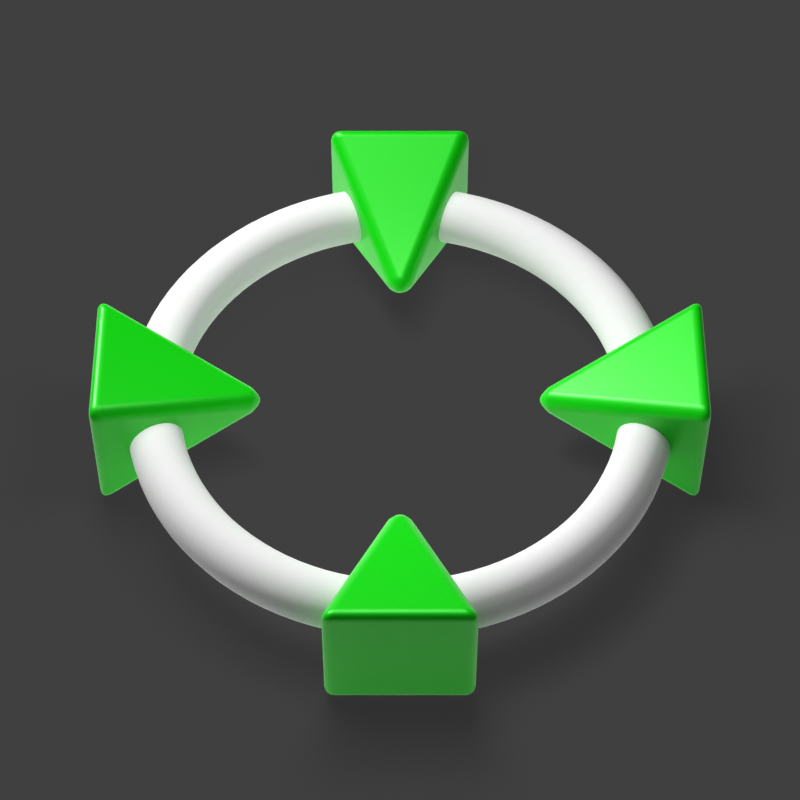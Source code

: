 # Source: move_cursor.blend  (saved by Blender 5.1.30; exported with 4.5.12 LTS)
import bpy
from mathutils import Matrix  # noqa: F401  (used for matrix-valued properties, if any)

bpy.ops.wm.read_factory_settings(use_empty=True)
scene = bpy.context.scene
scene.name = 'Scene'

# ---- collections
col_collection = bpy.data.collections.new('Collection'); scene.collection.children.link(col_collection)

# ---- materials (node trees are filled in below, after node groups)
mat_torus_material = bpy.data.materials.new('Torus_Material')
mat_material_001 = bpy.data.materials.new('Material.001')
mat_material_001.preview_render_type = 'SHADERBALL'
mat_material_002 = bpy.data.materials.new('Material.002')
mat_material_003 = bpy.data.materials.new('Material.003')

# ---- node groups
ng_gn_torus_parametric = bpy.data.node_groups.new('GN_Torus_Parametric', 'GeometryNodeTree')
_s = ng_gn_torus_parametric.interface.new_socket(name='Geometry', in_out='OUTPUT', socket_type='NodeSocketGeometry')
_s = ng_gn_torus_parametric.interface.new_socket(name='Major Radius', in_out='INPUT', socket_type='NodeSocketFloat')
_s.default_value = 1.0
_s.min_value = 0.001
_s.max_value = 1000.0
_s.description = 'Radius from the torus center to the center of the tube'
_s = ng_gn_torus_parametric.interface.new_socket(name='Minor Radius', in_out='INPUT', socket_type='NodeSocketFloat')
_s.default_value = 0.25
_s.min_value = 0.001
_s.max_value = 1000.0
_s.description = 'Radius of the torus tube'
_s = ng_gn_torus_parametric.interface.new_socket(name='Major Segments', in_out='INPUT', socket_type='NodeSocketInt')
_s.default_value = 48
_s.min_value = 3
_s.max_value = 512
_s.description = 'Number of segments around the main ring'
_s = ng_gn_torus_parametric.interface.new_socket(name='Minor Segments', in_out='INPUT', socket_type='NodeSocketInt')
_s.default_value = 16
_s.min_value = 3
_s.max_value = 512
_s.description = 'Number of segments around the tube'
_N = ng_gn_torus_parametric.nodes; _L = ng_gn_torus_parametric.links
n0 = _N.new('NodeGroupInput'); n0.name = 'Parameters'; n0.location = (-600, 40)
n0.label = 'Torus Parameters'
n1 = _N.new('GeometryNodeCurvePrimitiveCircle'); n1.name = 'Major Circle'; n1.location = (-320, 140)
n1.label = 'Major Circle'
n2 = _N.new('GeometryNodeCurvePrimitiveCircle'); n2.name = 'Minor Circle'; n2.location = (-320, -160)
n2.label = 'Minor Circle'
n3 = _N.new('GeometryNodeCurveToMesh'); n3.name = 'Build Torus'; n3.location = (0, 40)
n3.label = 'Build Torus'
n4 = _N.new('GeometryNodeSetShadeSmooth'); n4.name = 'Smooth Shading'; n4.location = (240, 40)
n4.label = 'Smooth Shading'
n5 = _N.new('NodeGroupOutput'); n5.name = 'Group Output'; n5.location = (720, 40)
n6 = _N.new('GeometryNodeSetMaterial'); n6.name = 'Assign Torus Material'; n6.location = (480, 40)
n6.label = 'Torus Material'
n6.inputs[2].default_value = mat_torus_material
_L.new(n0.outputs[2], n1.inputs[0])
_L.new(n0.outputs[0], n1.inputs[4])
_L.new(n0.outputs[3], n2.inputs[0])
_L.new(n0.outputs[1], n2.inputs[4])
_L.new(n1.outputs[0], n3.inputs[0])
_L.new(n2.outputs[0], n3.inputs[1])
_L.new(n3.outputs[0], n4.inputs[0])
_L.new(n4.outputs[0], n6.inputs[0])
_L.new(n6.outputs[0], n5.inputs[0])
n5.is_active_output = True
ng_gn_pyramid_circular_array = bpy.data.node_groups.new('GN_Pyramid_Circular_Array', 'GeometryNodeTree')
_s = ng_gn_pyramid_circular_array.interface.new_socket(name='Geometry', in_out='OUTPUT', socket_type='NodeSocketGeometry')
_s = ng_gn_pyramid_circular_array.interface.new_socket(name='Count', in_out='INPUT', socket_type='NodeSocketInt')
_s.default_value = 4
_s.min_value = 1
_s.max_value = 128
_s.description = 'Number of pyramids in the circular array'
_s = ng_gn_pyramid_circular_array.interface.new_socket(name='Array Radius', in_out='INPUT', socket_type='NodeSocketFloat')
_s.default_value = 1.75
_s.min_value = 0.0
_s.max_value = 1000.0
_s.description = 'Distance from the torus center to each pyramid'
_s = ng_gn_pyramid_circular_array.interface.new_socket(name='Pyramid Radius', in_out='INPUT', socket_type='NodeSocketFloat')
_s.default_value = 0.35
_s.min_value = 0.001
_s.max_value = 1000.0
_s.description = 'Radius of the square pyramid base'
_s = ng_gn_pyramid_circular_array.interface.new_socket(name='Pyramid Height', in_out='INPUT', socket_type='NodeSocketFloat')
_s.default_value = 0.8
_s.min_value = 0.001
_s.max_value = 1000.0
_s.description = 'Height of each pyramid'
_s = ng_gn_pyramid_circular_array.interface.new_socket(name='Pyramid Twist', in_out='INPUT', socket_type='NodeSocketFloat')
_s.subtype = 'ANGLE'
_s.min_value = -6.283
_s.max_value = 6.283
_s.description = 'Rotate each pyramid around its own apex axis'
_N = ng_gn_pyramid_circular_array.nodes; _L = ng_gn_pyramid_circular_array.links
n0 = _N.new('NodeGroupInput'); n0.name = 'Array Parameters'; n0.location = (-650, 40)
n0.label = 'Circular Array Parameters'
n1 = _N.new('GeometryNodeMeshCircle'); n1.name = 'Array Circle'; n1.location = (-380, 180)
n1.label = 'Array Circle'
n2 = _N.new('GeometryNodeMeshToPoints'); n2.name = 'Circle Vertices'; n2.location = (-193, 174)
n2.label = 'Circle Vertices'
n2.inputs[3].default_value = 1.0
n3 = _N.new('GeometryNodeMeshCone'); n3.name = 'Pyramid'; n3.location = (-402, -27)
n3.label = 'Pyramid'
n3.width = 254
n3.inputs[0].default_value = 4
n4 = _N.new('GeometryNodeInstanceOnPoints'); n4.name = 'Circular Array'; n4.location = (51, 125)
n4.label = '4 Pyramid Circular Array'
n4.inputs[6].default_value = (1.0, 1.0, 1.4)
n5 = _N.new('GeometryNodeRealizeInstances'); n5.name = 'Realize Instances'; n5.location = (269, 93)
n6 = _N.new('NodeGroupOutput'); n6.name = 'Group Output'; n6.location = (690, 87)
n7 = _N.new('GeometryNodeInputPosition'); n7.name = 'Position for Inward Aim'; n7.location = (-532, -419)
n7.label = 'Instance Position'
n8 = _N.new('ShaderNodeVectorMath'); n8.name = 'Direction to Torus Center'; n8.location = (-318, -343)
n8.label = 'Direction to Torus Center'
n8.operation = 'SCALE'
n8.inputs[3].default_value = -1.0
n9 = _N.new('FunctionNodeAlignRotationToVector'); n9.name = 'Aim Pyramid Apex Inward'; n9.location = (-108, -160)
n9.label = 'Aim Apex at Torus Center'
n10 = _N.new('FunctionNodeAxisAngleToRotation'); n10.name = 'Pyramid Twist Rotation'; n10.location = (-390, -310)
n10.label = 'Twist Around Local Pyramid Axis'
n11 = _N.new('FunctionNodeRotateRotation'); n11.name = 'Apply Pyramid Twist'; n11.location = (90, -145)
n11.label = 'Apply Twist After Inward Aim'
n11.rotation_space = 'LOCAL'
n12 = _N.new('GeometryNodeSetMaterial'); n12.name = 'Assign Pyramid Material'; n12.location = (470, 90)
n12.label = 'Pyramid Material'
n12.inputs[2].default_value = mat_material_001
_L.new(n0.outputs[0], n1.inputs[0])
_L.new(n0.outputs[1], n1.inputs[1])
_L.new(n1.outputs[0], n2.inputs[0])
_L.new(n0.outputs[2], n3.inputs[4])
_L.new(n0.outputs[3], n3.inputs[5])
_L.new(n2.outputs[0], n4.inputs[0])
_L.new(n3.outputs[0], n4.inputs[2])
_L.new(n4.outputs[0], n5.inputs[0])
_L.new(n7.outputs[0], n8.inputs[0])
_L.new(n8.outputs[0], n9.inputs[2])
_L.new(n0.outputs[4], n10.inputs[1])
_L.new(n9.outputs[0], n11.inputs[0])
_L.new(n10.outputs[0], n11.inputs[1])
_L.new(n11.outputs[0], n4.inputs[5])
_L.new(n5.outputs[0], n12.inputs[0])
_L.new(n12.outputs[0], n6.inputs[0])
n6.is_active_output = True

# ---- material node trees
mat_torus_material.use_nodes = True; mat_torus_material.node_tree.nodes.clear()
_N = mat_torus_material.node_tree.nodes; _L = mat_torus_material.node_tree.links
n0 = _N.new('ShaderNodeBsdfPrincipled'); n0.name = 'Principled BSDF'; n0.location = (-200, 100)
n0.inputs[2].default_value = 0.9463
n1 = _N.new('ShaderNodeOutputMaterial'); n1.name = 'Material Output'; n1.location = (200, 100)
_L.new(n0.outputs[0], n1.inputs[0])
n1.is_active_output = True
mat_material_001.use_nodes = True; mat_material_001.node_tree.nodes.clear()
_N = mat_material_001.node_tree.nodes; _L = mat_material_001.node_tree.links
n0 = _N.new('ShaderNodeBsdfPrincipled'); n0.name = 'Principled BSDF'; n0.location = (-200, 100)
n0.inputs[0].default_value = (0.0, 0.7022, 0.0, 1.0)
n0.inputs[1].default_value = 0.1412
n0.inputs[2].default_value = 0.3814
n1 = _N.new('ShaderNodeOutputMaterial'); n1.name = 'Material Output'; n1.location = (200, 100)
_L.new(n0.outputs[0], n1.inputs[0])
n1.is_active_output = True
mat_material_002.use_nodes = True; mat_material_002.node_tree.nodes.clear()
_N = mat_material_002.node_tree.nodes; _L = mat_material_002.node_tree.links
n0 = _N.new('ShaderNodeBsdfPrincipled'); n0.name = 'Principled BSDF'; n0.location = (-200, 100)
n0.inputs[2].default_value = 1.0
n1 = _N.new('ShaderNodeOutputMaterial'); n1.name = 'Material Output'; n1.location = (200, 100)
_L.new(n0.outputs[0], n1.inputs[0])
n1.is_active_output = True
mat_material_003.use_nodes = True; mat_material_003.node_tree.nodes.clear()
_N = mat_material_003.node_tree.nodes; _L = mat_material_003.node_tree.links
n0 = _N.new('ShaderNodeBsdfPrincipled'); n0.name = 'Principled BSDF'; n0.location = (-200, 100)
n0.inputs[0].default_value = (0.7999, 0.0005484, 0.004507, 1.0)
n1 = _N.new('ShaderNodeOutputMaterial'); n1.name = 'Material Output'; n1.location = (200, 100)
_L.new(n0.outputs[0], n1.inputs[0])
n1.is_active_output = True

# ---- world
world_world = bpy.data.worlds.new('World'); scene.world = world_world
world_world.use_nodes = True; world_world.node_tree.nodes.clear()
_N = world_world.node_tree.nodes; _L = world_world.node_tree.links
n0 = _N.new('ShaderNodeOutputWorld'); n0.name = 'World Output'; n0.location = (200, 100)
n1 = _N.new('ShaderNodeBackground'); n1.name = 'Background'; n1.location = (-200, 100)
n1.inputs[0].default_value = (0.05088, 0.05088, 0.05088, 1.0)
_L.new(n1.outputs[0], n0.inputs[0])
n0.is_active_output = True
world_world.color = (0.05088, 0.05088, 0.05088)
world_world.sun_shadow_jitter_overblur = 0.0

# ---- cameras
cam_camera = bpy.data.cameras.new('Camera')
cam_camera.clip_end = 100.0
cam_camera.lens = 120.0
cam_camera.ortho_scale = 7.314

# ---- lights
light_area = bpy.data.lights.new('Area', 'AREA')
light_area.energy = 21.2
light_area.size = 1.0
light_area.size_y = 1.0
light_area_001 = bpy.data.lights.new('Area.001', 'AREA')
light_area_001.exposure = 1.084
light_area_001.energy = 300.0
light_area_001.size = 1.69
light_area_001.size_y = 1.0
light_area_002 = bpy.data.lights.new('Area.002', 'AREA')
light_area_002.use_shadow = False
light_area_002.exposure = 4.0
light_area_002.energy = 52.5
light_area_002.size = 1.0
light_area_002.size_y = 1.0

# ---- meshes
me_torus_parametric_mesh = bpy.data.meshes.new('Torus_Parametric_Mesh')
me_torus_parametric_mesh.from_pydata([], [], [])
me_torus_parametric_mesh.materials.append(mat_torus_material)
me_torus_parametric_mesh.update()
me_pyramid_circular_array_mesh = bpy.data.meshes.new('Pyramid_Circular_Array_Mesh')
me_pyramid_circular_array_mesh.from_pydata([], [], [])
me_pyramid_circular_array_mesh.materials.append(mat_material_001)
me_pyramid_circular_array_mesh.update()
me_plane = bpy.data.meshes.new('Plane')
me_plane.from_pydata([(-1.0, -1.0, 0.0), (1.0, -1.0, 0.0), (-1.0, 1.0, 0.0), (1.0, 1.0, 0.0)], [], [(0, 1, 3, 2)])
_uv = me_plane.uv_layers.new(name='UVMap')
_uv.uv.foreach_set('vector', [0.0, 0.0, 1.0, 0.0, 1.0, 1.0, 0.0, 1.0])
me_plane.materials.append(mat_material_002)
me_plane.update()
me_circle = bpy.data.meshes.new('Circle')
me_circle.from_pydata([(2.85e-09, 1.188, -0.02479), (-0.2318, 1.165, -0.02479), (-0.4548, 1.098, -0.02479), (-0.6602, 0.9881, -0.02479), (-0.8403, 0.8403, -0.02479), (-0.9881, 0.6602, -0.02479), (-1.098, 0.4548, -0.02479), (-1.165, 0.2318, -0.02479), (-1.188, -2.631e-10, -0.02479), (-1.165, -0.2318, -0.02479), (-1.098, -0.4548, -0.02479), (-0.9881, -0.6602, -0.02479), (-0.8403, -0.8403, -0.02479), (-0.6602, -0.9881, -0.02479), (-0.4548, -1.098, -0.02479), (-0.2318, -1.165, -0.02479), (2.85e-09, -1.188, -0.02479), (0.2318, -1.165, -0.02479), (0.4548, -1.098, -0.02479), (0.6602, -0.9881, -0.02479), (0.8403, -0.8403, -0.02479), (0.9881, -0.6602, -0.02479), (1.098, -0.4548, -0.02479), (1.165, -0.2318, -0.02479), (1.188, -2.631e-10, -0.02479), (1.165, 0.2318, -0.02479), (1.098, 0.4548, -0.02479), (0.9881, 0.6602, -0.02479), (0.8403, 0.8403, -0.02479), (0.6602, 0.9881, -0.02479), (0.4548, 1.098, -0.02479), (0.2318, 1.165, -0.02479), (-7.527e-10, 0.7384, -0.002074), (-0.1441, 0.7242, -0.002074), (-0.2826, 0.6822, -0.002074), (-0.4102, 0.614, -0.002074), (-0.5221, 0.5221, -0.002074), (-0.614, 0.4102, -0.002074), (-0.6822, 0.2826, -0.002074), (-0.7242, 0.1441, -0.002074), (-0.7384, 4.99e-09, -0.002074), (-0.7242, -0.1441, -0.002074), (-0.6822, -0.2826, -0.002074), (-0.614, -0.4102, -0.002074), (-0.5221, -0.5221, -0.002074), (-0.4102, -0.614, -0.002074), (-0.2826, -0.6822, -0.002074), (-0.1441, -0.7242, -0.002074), (-7.527e-10, -0.7384, -0.002074), (0.1441, -0.7242, -0.002074), (0.2826, -0.6822, -0.002074), (0.4102, -0.614, -0.002074), (0.5221, -0.5221, -0.002074), (0.614, -0.4102, -0.002074), (0.6822, -0.2826, -0.002074), (0.7242, -0.1441, -0.002074), (0.7384, 4.99e-09, -0.002074), (0.7242, 0.1441, -0.002074), (0.6822, 0.2826, -0.002074), (0.614, 0.4102, -0.002074), (0.5221, 0.5221, -0.002074), (0.4102, 0.614, -0.002074), (0.2826, 0.6822, -0.002074), (0.1441, 0.7242, -0.002074), (2.85e-09, 1.188, 0.2881), (-0.2318, 1.165, 0.2881), (-0.4548, 1.098, 0.2881), (-0.6602, 0.9881, 0.2881), (-0.8403, 0.8403, 0.2881), (-0.9881, 0.6602, 0.2881), (-1.098, 0.4548, 0.2881), (-1.165, 0.2318, 0.2881), (-1.188, -2.631e-10, 0.2881), (-1.165, -0.2318, 0.2881), (-1.098, -0.4548, 0.2881), (-0.9881, -0.6602, 0.2881), (-0.8403, -0.8403, 0.2881), (-0.6602, -0.9881, 0.2881), (-0.4548, -1.098, 0.2881), (-0.2318, -1.165, 0.2881), (2.85e-09, -1.188, 0.2881), (0.2318, -1.165, 0.2881), (0.4548, -1.098, 0.2881), (0.6602, -0.9881, 0.2881), (0.8403, -0.8403, 0.2881), (0.9881, -0.6602, 0.2881), (1.098, -0.4548, 0.2881), (1.165, -0.2318, 0.2881), (1.188, -2.631e-10, 0.2881), (1.165, 0.2318, 0.2881), (1.098, 0.4548, 0.2881), (0.9881, 0.6602, 0.2881), (0.8403, 0.8403, 0.2881), (0.6602, 0.9881, 0.2881), (0.4548, 1.098, 0.2881), (0.2318, 1.165, 0.2881), (-7.527e-10, 0.7384, 0.2653), (-0.1441, 0.7242, 0.2653), (-0.2826, 0.6822, 0.2653), (-0.4102, 0.614, 0.2653), (-0.5221, 0.5221, 0.2653), (-0.614, 0.4102, 0.2653), (-0.6822, 0.2826, 0.2653), (-0.7242, 0.1441, 0.2653), (-0.7384, 4.99e-09, 0.2653), (-0.7242, -0.1441, 0.2653), (-0.6822, -0.2826, 0.2653), (-0.614, -0.4102, 0.2653), (-0.5221, -0.5221, 0.2653), (-0.4102, -0.614, 0.2653), (-0.2826, -0.6822, 0.2653), (-0.1441, -0.7242, 0.2653), (-7.527e-10, -0.7384, 0.2653), (0.1441, -0.7242, 0.2653), (0.2826, -0.6822, 0.2653), (0.4102, -0.614, 0.2653), (0.5221, -0.5221, 0.2653), (0.614, -0.4102, 0.2653), (0.6822, -0.2826, 0.2653), (0.7242, -0.1441, 0.2653), (0.7384, 4.99e-09, 0.2653), (0.7242, 0.1441, 0.2653), (0.6822, 0.2826, 0.2653), (0.614, 0.4102, 0.2653), (0.5221, 0.5221, 0.2653), (0.4102, 0.614, 0.2653), (0.2826, 0.6822, 0.2653), (0.1441, 0.7242, 0.2653)], [], [(20, 52, 51, 19), (7, 39, 38, 6), (21, 53, 52, 20), (8, 40, 39, 7), (22, 54, 53, 21), (9, 41, 40, 8), (23, 55, 54, 22), (10, 42, 41, 9), (24, 56, 55, 23), (11, 43, 42, 10), (25, 57, 56, 24), (12, 44, 43, 11), (26, 58, 57, 25), (13, 45, 44, 12), (27, 59, 58, 26), (14, 46, 45, 13), (1, 33, 32, 0), (28, 60, 59, 27), (15, 47, 46, 14), (2, 34, 33, 1), (29, 61, 60, 28), (16, 48, 47, 15), (3, 35, 34, 2), (30, 62, 61, 29), (17, 49, 48, 16), (4, 36, 35, 3), (31, 63, 62, 30), (18, 50, 49, 17), (5, 37, 36, 4), (0, 32, 63, 31), (19, 51, 50, 18), (6, 38, 37, 5), (84, 83, 115, 116), (71, 70, 102, 103), (85, 84, 116, 117), (72, 71, 103, 104), (86, 85, 117, 118), (73, 72, 104, 105), (87, 86, 118, 119), (74, 73, 105, 106), (88, 87, 119, 120), (75, 74, 106, 107), (89, 88, 120, 121), (76, 75, 107, 108), (90, 89, 121, 122), (77, 76, 108, 109), (91, 90, 122, 123), (78, 77, 109, 110), (65, 64, 96, 97), (92, 91, 123, 124), (79, 78, 110, 111), (66, 65, 97, 98), (93, 92, 124, 125), (80, 79, 111, 112), (67, 66, 98, 99), (94, 93, 125, 126), (81, 80, 112, 113), (68, 67, 99, 100), (95, 94, 126, 127), (82, 81, 113, 114), (69, 68, 100, 101), (64, 95, 127, 96), (83, 82, 114, 115), (70, 69, 101, 102), (39, 40, 104, 103), (14, 13, 77, 78), (40, 41, 105, 104), (15, 14, 78, 79), (41, 42, 106, 105), (16, 15, 79, 80), (42, 43, 107, 106), (17, 16, 80, 81), (43, 44, 108, 107), (18, 17, 81, 82), (44, 45, 109, 108), (19, 18, 82, 83), (45, 46, 110, 109), (20, 19, 83, 84), (46, 47, 111, 110), (21, 20, 84, 85), (47, 48, 112, 111), (22, 21, 85, 86), (48, 49, 113, 112), (23, 22, 86, 87), (49, 50, 114, 113), (24, 23, 87, 88), (50, 51, 115, 114), (25, 24, 88, 89), (51, 52, 116, 115), (26, 25, 89, 90), (52, 53, 117, 116), (27, 26, 90, 91), (1, 0, 64, 65), (53, 54, 118, 117), (28, 27, 91, 92), (2, 1, 65, 66), (54, 55, 119, 118), (29, 28, 92, 93), (3, 2, 66, 67), (55, 56, 120, 119), (30, 29, 93, 94), (4, 3, 67, 68), (56, 57, 121, 120), (31, 30, 94, 95), (5, 4, 68, 69), (57, 58, 122, 121), (0, 31, 95, 64), (6, 5, 69, 70), (58, 59, 123, 122), (32, 33, 97, 96), (7, 6, 70, 71), (59, 60, 124, 123), (33, 34, 98, 97), (8, 7, 71, 72), (60, 61, 125, 124), (34, 35, 99, 98), (9, 8, 72, 73), (61, 62, 126, 125), (35, 36, 100, 99), (10, 9, 73, 74), (62, 63, 127, 126), (36, 37, 101, 100), (11, 10, 74, 75), (63, 32, 96, 127), (37, 38, 102, 101), (12, 11, 75, 76), (38, 39, 103, 102), (13, 12, 76, 77)])
_uv = me_circle.uv_layers.new(name='UVMap')
_uv.uv.foreach_set('vector', [0.0, 0.0, 0.0, 0.0, 0.0, 0.0, 0.0, 0.0, 0.0, 0.0, 0.0, 0.0, 0.0, 0.0, 0.0, 0.0, 0.0, 0.0, 0.0, 0.0, 0.0, 0.0, 0.0, 0.0, 0.0, 0.0, 0.0, 0.0, 0.0, 0.0, 0.0, 0.0, 0.0, 0.0, 0.0, 0.0, 0.0, 0.0, 0.0, 0.0, 0.0, 0.0, 0.0, 0.0, 0.0, 0.0, 0.0, 0.0, 0.0, 0.0, 0.0, 0.0, 0.0, 0.0, 0.0, 0.0, 0.0, 0.0, 0.0, 0.0, 0.0, 0.0, 0.0, 0.0, 0.0, 0.0, 0.0, 0.0, 0.0, 0.0, 0.0, 0.0, 0.0, 0.0, 0.0, 0.0, 0.0, 0.0, 0.0, 0.0, 0.0, 0.0, 0.0, 0.0, 0.0, 0.0, 0.0, 0.0, 0.0, 0.0, 0.0, 0.0, 0.0, 0.0, 0.0, 0.0, 0.0, 0.0, 0.0, 0.0, 0.0, 0.0, 0.0, 0.0, 0.0, 0.0, 0.0, 0.0, 0.0, 0.0, 0.0, 0.0, 0.0, 0.0, 0.0, 0.0, 0.0, 0.0, 0.0, 0.0, 0.0, 0.0, 0.0, 0.0, 0.0, 0.0, 0.0, 0.0, 0.0, 0.0, 0.0, 0.0, 0.0, 0.0, 0.0, 0.0, 0.0, 0.0, 0.0, 0.0, 0.0, 0.0, 0.0, 0.0, 0.0, 0.0, 0.0, 0.0, 0.0, 0.0, 0.0, 0.0, 0.0, 0.0, 0.0, 0.0, 0.0, 0.0, 0.0, 0.0, 0.0, 0.0, 0.0, 0.0, 0.0, 0.0, 0.0, 0.0, 0.0, 0.0, 0.0, 0.0, 0.0, 0.0, 0.0, 0.0, 0.0, 0.0, 0.0, 0.0, 0.0, 0.0, 0.0, 0.0, 0.0, 0.0, 0.0, 0.0, 0.0, 0.0, 0.0, 0.0, 0.0, 0.0, 0.0, 0.0, 0.0, 0.0, 0.0, 0.0, 0.0, 0.0, 0.0, 0.0, 0.0, 0.0, 0.0, 0.0, 0.0, 0.0, 0.0, 0.0, 0.0, 0.0, 0.0, 0.0, 0.0, 0.0, 0.0, 0.0, 0.0, 0.0, 0.0, 0.0, 0.0, 0.0, 0.0, 0.0, 0.0, 0.0, 0.0, 0.0, 0.0, 0.0, 0.0, 0.0, 0.0, 0.0, 0.0, 0.0, 0.0, 0.0, 0.0, 0.0, 0.0, 0.0, 0.0, 0.0, 0.0, 0.0, 0.0, 0.0, 0.0, 0.0, 0.0, 0.0, 0.0, 0.0, 0.0, 0.0, 0.0, 0.0, 0.0, 0.0, 0.0, 0.0, 0.0, 0.0, 0.0, 0.0, 0.0, 0.0, 0.0, 0.0, 0.0, 0.0, 0.0, 0.0, 0.0, 0.0, 0.0, 0.0, 0.0, 0.0, 0.0, 0.0, 0.0, 0.0, 0.0, 0.0, 0.0, 0.0, 0.0, 0.0, 0.0, 0.0, 0.0, 0.0, 0.0, 0.0, 0.0, 0.0, 0.0, 0.0, 0.0, 0.0, 0.0, 0.0, 0.0, 0.0, 0.0, 0.0, 0.0, 0.0, 0.0, 0.0, 0.0, 0.0, 0.0, 0.0, 0.0, 0.0, 0.0, 0.0, 0.0, 0.0, 0.0, 0.0, 0.0, 0.0, 0.0, 0.0, 0.0, 0.0, 0.0, 0.0, 0.0, 0.0, 0.0, 0.0, 0.0, 0.0, 0.0, 0.0, 0.0, 0.0, 0.0, 0.0, 0.0, 0.0, 0.0, 0.0, 0.0, 0.0, 0.0, 0.0, 0.0, 0.0, 0.0, 0.0, 0.0, 0.0, 0.0, 0.0, 0.0, 0.0, 0.0, 0.0, 0.0, 0.0, 0.0, 0.0, 0.0, 0.0, 0.0, 0.0, 0.0, 0.0, 0.0, 0.0, 0.0, 0.0, 0.0, 0.0, 0.0, 0.0, 0.0, 0.0, 0.0, 0.0, 0.0, 0.0, 0.0, 0.0, 0.0, 0.0, 0.0, 0.0, 0.0, 0.0, 0.0, 0.0, 0.0, 0.0, 0.0, 0.0, 0.0, 0.0, 0.0, 0.0, 0.0, 0.0, 0.0, 0.0, 0.0, 0.0, 0.0, 0.0, 0.0, 0.0, 0.0, 0.0, 0.0, 0.0, 0.0, 0.0, 0.0, 0.0, 0.0, 0.0, 0.0, 0.0, 0.0, 0.0, 0.0, 0.0, 0.0, 0.0, 0.0, 0.0, 0.0, 0.0, 0.0, 0.0, 0.0, 0.0, 0.0, 0.0, 0.0, 0.0, 0.0, 0.0, 0.0, 0.0, 0.0, 0.0, 0.0, 0.0, 0.0, 0.0, 0.0, 0.0, 0.0, 0.0, 0.0, 0.0, 0.0, 0.0, 0.0, 0.0, 0.0, 0.0, 0.0, 0.0, 0.0, 0.0, 0.0, 0.0, 0.0, 0.0, 0.0, 0.0, 0.0, 0.0, 0.0, 0.0, 0.0, 0.0, 0.0, 0.0, 0.0, 0.0, 0.0, 0.0, 0.0, 0.0, 0.0, 0.0, 0.0, 0.0, 0.0, 0.0, 0.0, 0.0, 0.0, 0.0, 0.0, 0.0, 0.0, 0.0, 0.0, 0.0, 0.0, 0.0, 0.0, 0.0, 0.0, 0.0, 0.0, 0.0, 0.0, 0.0, 0.0, 0.0, 0.0, 0.0, 0.0, 0.0, 0.0, 0.0, 0.0, 0.0, 0.0, 0.0, 0.0, 0.0, 0.0, 0.0, 0.0, 0.0, 0.0, 0.0, 0.0, 0.0, 0.0, 0.0, 0.0, 0.0, 0.0, 0.0, 0.0, 0.0, 0.0, 0.0, 0.0, 0.0, 0.0, 0.0, 0.0, 0.0, 0.0, 0.0, 0.0, 0.0, 0.0, 0.0, 0.0, 0.0, 0.0, 0.0, 0.0, 0.0, 0.0, 0.0, 0.0, 0.0, 0.0, 0.0, 0.0, 0.0, 0.0, 0.0, 0.0, 0.0, 0.0, 0.0, 0.0, 0.0, 0.0, 0.0, 0.0, 0.0, 0.0, 0.0, 0.0, 0.0, 0.0, 0.0, 0.0, 0.0, 0.0, 0.0, 0.0, 0.0, 0.0, 0.0, 0.0, 0.0, 0.0, 0.0, 0.0, 0.0, 0.0, 0.0, 0.0, 0.0, 0.0, 0.0, 0.0, 0.0, 0.0, 0.0, 0.0, 0.0, 0.0, 0.0, 0.0, 0.0, 0.0, 0.0, 0.0, 0.0, 0.0, 0.0, 0.0, 0.0, 0.0, 0.0, 0.0, 0.0, 0.0, 0.0, 0.0, 0.0, 0.0, 0.0, 0.0, 0.0, 0.0, 0.0, 0.0, 0.0, 0.0, 0.0, 0.0, 0.0, 0.0, 0.0, 0.0, 0.0, 0.0, 0.0, 0.0, 0.0, 0.0, 0.0, 0.0, 0.0, 0.0, 0.0, 0.0, 0.0, 0.0, 0.0, 0.0, 0.0, 0.0, 0.0, 0.0, 0.0, 0.0, 0.0, 0.0, 0.0, 0.0, 0.0, 0.0, 0.0, 0.0, 0.0, 0.0, 0.0, 0.0, 0.0, 0.0, 0.0, 0.0, 0.0, 0.0, 0.0, 0.0, 0.0, 0.0, 0.0, 0.0, 0.0, 0.0, 0.0, 0.0, 0.0, 0.0, 0.0, 0.0, 0.0, 0.0, 0.0, 0.0, 0.0, 0.0, 0.0, 0.0, 0.0, 0.0, 0.0, 0.0, 0.0, 0.0, 0.0, 0.0, 0.0, 0.0, 0.0, 0.0, 0.0, 0.0, 0.0, 0.0, 0.0, 0.0, 0.0, 0.0, 0.0, 0.0, 0.0, 0.0, 0.0, 0.0, 0.0, 0.0, 0.0, 0.0, 0.0, 0.0, 0.0, 0.0, 0.0, 0.0, 0.0, 0.0, 0.0, 0.0, 0.0, 0.0, 0.0, 0.0, 0.0, 0.0, 0.0, 0.0, 0.0, 0.0, 0.0, 0.0, 0.0, 0.0, 0.0, 0.0, 0.0, 0.0, 0.0, 0.0, 0.0, 0.0, 0.0, 0.0, 0.0, 0.0, 0.0, 0.0, 0.0, 0.0, 0.0, 0.0, 0.0, 0.0, 0.0, 0.0, 0.0, 0.0, 0.0, 0.0, 0.0, 0.0, 0.0, 0.0, 0.0, 0.0, 0.0, 0.0, 0.0, 0.0, 0.0, 0.0, 0.0, 0.0, 0.0, 0.0, 0.0, 0.0, 0.0, 0.0, 0.0, 0.0, 0.0, 0.0, 0.0, 0.0, 0.0, 0.0, 0.0, 0.0, 0.0, 0.0, 0.0, 0.0, 0.0, 0.0, 0.0, 0.0, 0.0, 0.0, 0.0, 0.0, 0.0, 0.0, 0.0, 0.0, 0.0, 0.0, 0.0, 0.0, 0.0, 0.0, 0.0, 0.0, 0.0, 0.0, 0.0, 0.0, 0.0, 0.0, 0.0, 0.0, 0.0, 0.0, 0.0, 0.0, 0.0, 0.0, 0.0, 0.0, 0.0, 0.0, 0.0, 0.0, 0.0, 0.0, 0.0, 0.0, 0.0, 0.0, 0.0, 0.0, 0.0, 0.0, 0.0, 0.0, 0.0, 0.0, 0.0, 0.0, 0.0, 0.0, 0.0, 0.0, 0.0, 0.0, 0.0, 0.0, 0.0, 0.0, 0.0, 0.0, 0.0, 0.0, 0.0, 0.0, 0.0, 0.0, 0.0, 0.0, 0.0, 0.0, 0.0, 0.0, 0.0, 0.0, 0.0, 0.0, 0.0, 0.0, 0.0, 0.0, 0.0, 0.0, 0.0, 0.0, 0.0, 0.0, 0.0, 0.0, 0.0, 0.0, 0.0, 0.0, 0.0, 0.0, 0.0, 0.0, 0.0, 0.0, 0.0, 0.0, 0.0, 0.0, 0.0, 0.0, 0.0, 0.0, 0.0, 0.0, 0.0, 0.0, 0.0, 0.0, 0.0, 0.0, 0.0, 0.0, 0.0, 0.0, 0.0, 0.0, 0.0, 0.0, 0.0, 0.0, 0.0, 0.0, 0.0, 0.0, 0.0, 0.0, 0.0, 0.0, 0.0, 0.0, 0.0, 0.0, 0.0, 0.0, 0.0, 0.0, 0.0, 0.0, 0.0, 0.0, 0.0, 0.0, 0.0, 0.0, 0.0, 0.0, 0.0, 0.0, 0.0, 0.0, 0.0, 0.0, 0.0, 0.0, 0.0, 0.0, 0.0, 0.0, 0.0, 0.0, 0.0, 0.0, 0.0, 0.0, 0.0, 0.0, 0.0, 0.0, 0.0, 0.0, 0.0, 0.0, 0.0, 0.0, 0.0, 0.0, 0.0])
me_circle.materials.append(mat_material_003)
me_circle.update()
me_cube_001 = bpy.data.meshes.new('Cube.001')
me_cube_001.from_pydata([(-2.373, -3.787, -0.2496), (-2.373, -3.787, 1.035), (-3.787, -2.373, -0.2496), (-3.787, -2.373, 1.035), (3.787, 2.373, -0.2496), (3.787, 2.373, 1.035), (2.373, 3.787, -0.2496), (2.373, 3.787, 1.035)], [], [(0, 1, 3, 2), (2, 3, 7, 6), (6, 7, 5, 4), (4, 5, 1, 0), (2, 6, 4, 0), (7, 3, 1, 5)])
_uv = me_cube_001.uv_layers.new(name='UVMap')
_uv.uv.foreach_set('vector', [0.375, 0.0, 0.625, 0.0, 0.625, 0.25, 0.375, 0.25, 0.375, 0.25, 0.625, 0.25, 0.625, 0.5, 0.375, 0.5, 0.375, 0.5, 0.625, 0.5, 0.625, 0.75, 0.375, 0.75, 0.375, 0.75, 0.625, 0.75, 0.625, 1.0, 0.375, 1.0, 0.125, 0.5, 0.375, 0.5, 0.375, 0.75, 0.125, 0.75, 0.625, 0.5, 0.875, 0.5, 0.875, 0.75, 0.625, 0.75])
me_cube_001.materials.append(mat_material_003)
me_cube_001.update()

# ---- objects
ob_camera = bpy.data.objects.new('Camera', cam_camera)
ob_torus_parametric = bpy.data.objects.new('Torus_Parametric', me_torus_parametric_mesh)
ob_pyramid_circular_array = bpy.data.objects.new('Pyramid_Circular_Array', me_pyramid_circular_array_mesh)
ob_area = bpy.data.objects.new('Area', light_area)
ob_area_001 = bpy.data.objects.new('Area.001', light_area_001)
ob_terrain = bpy.data.objects.new('Terrain', me_plane)
ob_area_002 = bpy.data.objects.new('Area.002', light_area_002)
ob_circle = bpy.data.objects.new('Circle', me_circle)
ob_cube = bpy.data.objects.new('Cube', me_cube_001)

# ---- transforms, parenting, visibility, modifiers, constraints
ob_camera.location = (8.73, 0.0, 11.73)
ob_camera.rotation_euler = (1.134, 0.0, 0.7854)
ob_camera.lock_rotations_4d = False
ob_camera.empty_display_type = 'ARROWS'
ob_camera.color = (0.0, 0.0, 0.0, 0.0)
ob_camera.display_type = 'WIRE'
ob_camera.lineart.crease_threshold = 0.0
_c = ob_camera.constraints.new('TRACK_TO'); _c.name = 'Track Torus Center'
_c.target = ob_torus_parametric
ob_torus_parametric.location = (0.0, 0.0, 0.0)
_m = ob_torus_parametric.modifiers.new('Parametric Torus', 'NODES')
_m.node_group = ng_gn_torus_parametric
_gi = [s.identifier for s in ng_gn_torus_parametric.interface.items_tree if s.item_type == 'SOCKET' and s.in_out == 'INPUT']
_m[_gi[0]] = 1.35  # Major Radius
_m[_gi[1]] = 0.15  # Minor Radius
_m[_gi[2]] = 100  # Major Segments
_m[_gi[3]] = 26  # Minor Segments
ob_pyramid_circular_array.parent = ob_torus_parametric
ob_pyramid_circular_array.location = (0.0, 0.0, 0.0)
ob_pyramid_circular_array.cycles.use_motion_blur = False
_m = ob_pyramid_circular_array.modifiers.new('Circular Pyramid Array', 'NODES')
_m.node_group = ng_gn_pyramid_circular_array
_gi = [s.identifier for s in ng_gn_pyramid_circular_array.interface.items_tree if s.item_type == 'SOCKET' and s.in_out == 'INPUT']
_m[_gi[1]] = 1.65  # Array Radius
_m[_gi[2]] = 0.59  # Pyramid Radius
_m[_gi[3]] = 0.72  # Pyramid Height
_m[_gi[4]] = 0.7854  # Pyramid Twist
_m = ob_pyramid_circular_array.modifiers.new('Pyramid Edge Rounding', 'BEVEL')
_m.width = 0.07
_m.width_pct = 0.07
_m.segments = 7
_m.angle_limit = 0.01745
_m.harden_normals = True
_m.miter_outer = 'MITER_ARC'
ob_area.location = (0.0, 0.0, 2.478)
ob_area.scale = (1.232, 1.232, 1.232)
ob_area_001.location = (-3.153, -2.367, 15.07)
ob_area_001.rotation_euler = (0.4039, -0.2433, -0.4692)
ob_area_001.scale = (4.332, 4.332, 4.332)
ob_terrain.location = (0.0, 0.0, -0.423)
ob_terrain.scale = (4.202, 4.202, 4.202)
ob_terrain.is_shadow_catcher = True
ob_area_002.location = (-4.106, -4.979, 5.558)
ob_area_002.rotation_euler = (1.591, 0.2143, -0.5507)
ob_area_002.scale = (1.232, 1.232, 1.232)
ob_circle.location = (0.0, 0.0, 0.0)
ob_circle.hide_render = True
_m = ob_circle.modifiers.new('Bevel', 'BEVEL')
_m.segments = 4
_m.angle_limit = 0.001745
_m = ob_circle.modifiers.new('Subdivision', 'SUBSURF')
_m.levels = 2
ob_cube.location = (0.0, 0.0, 0.0)
ob_cube.scale = (0.2404, 0.2404, 0.2731)
ob_cube.hide_render = True
_m = ob_cube.modifiers.new('Bevel', 'BEVEL')
_m = ob_cube.modifiers.new('Subdivision', 'SUBSURF')

# ---- collection membership
col_collection.objects.link(ob_camera)
col_collection.objects.link(ob_torus_parametric)
col_collection.objects.link(ob_pyramid_circular_array)
col_collection.objects.link(ob_area)
col_collection.objects.link(ob_area_001)
col_collection.objects.link(ob_terrain)
col_collection.objects.link(ob_area_002)
col_collection.objects.link(ob_circle)
col_collection.objects.link(ob_cube)

# ---- scene / render settings (as saved in the file)
scene.camera = ob_camera
scene.frame_start = 0; scene.frame_end = 12; scene.frame_set(0)
scene.render.engine = 'CYCLES'
scene.render.resolution_x = 64
scene.render.resolution_y = 64
scene.render.film_transparent = True
scene.render.bake_bias = 0.0
scene.render.bake_samples = 0
scene.cycles.sampling_pattern = 'TABULATED_SOBOL'
scene.eevee.use_volume_custom_range = False
scene.view_settings.view_transform = 'Standard'
bpy.context.view_layer.update()
